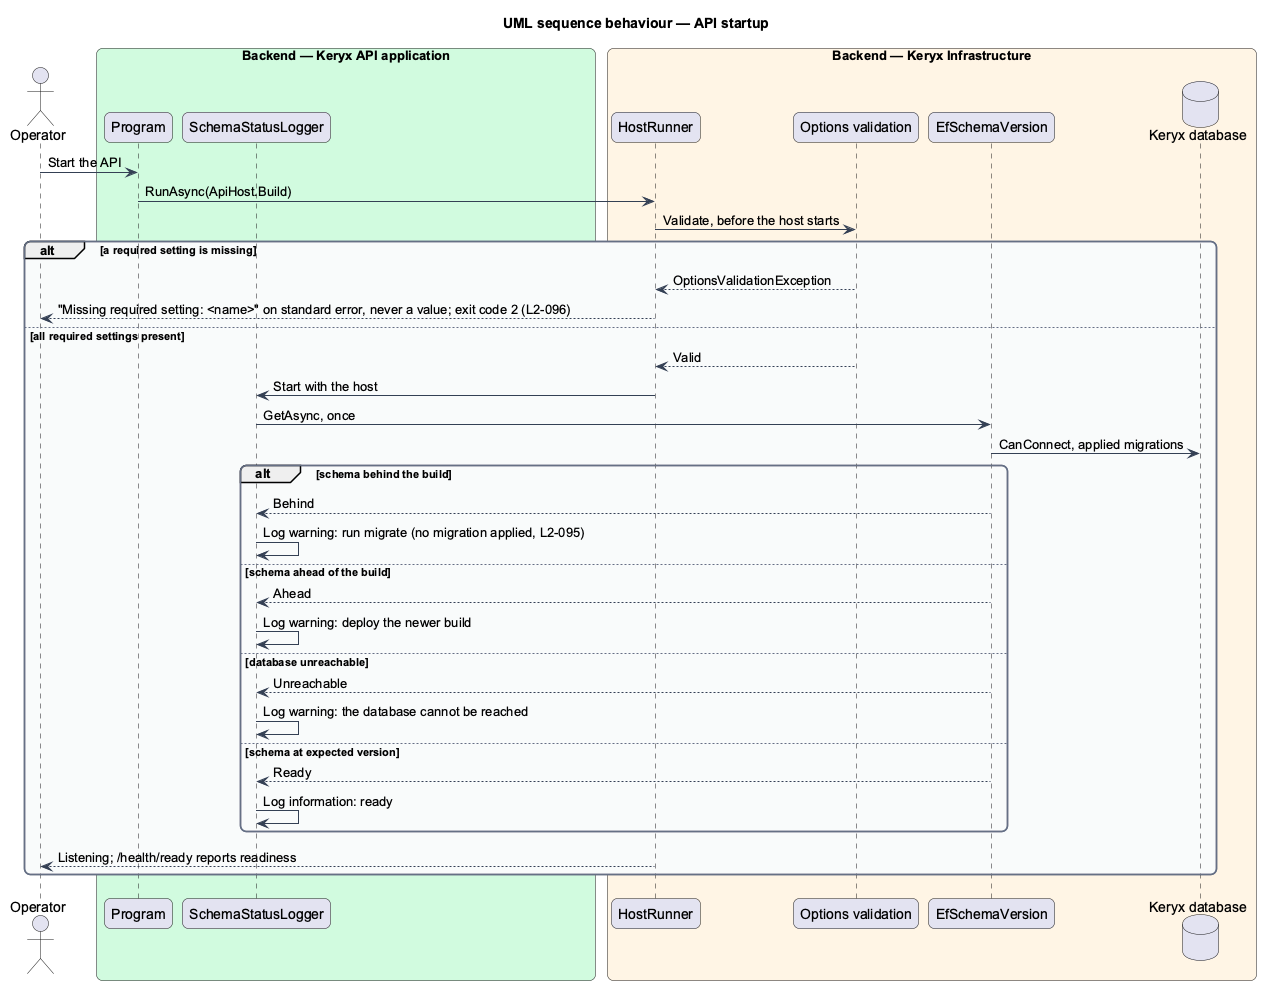

The diagram above was rendered by PlantUML. Its source (embedded in the PNG):
@startuml
title UML sequence behaviour — API startup
skinparam backgroundColor #FFFFFF
skinparam shadowing false
skinparam roundcorner 12
skinparam defaultFontName Arial
skinparam ArrowColor #344054
skinparam rectangle {
  BorderColor #344054
  FontColor #101828
}
skinparam package {
  BorderColor #667085
  FontColor #101828
  BackgroundColor #F9FAFB
}
actor "Operator" as op
box "Backend — Keryx API application" #D1FADF
  participant "Program" as prog
  participant "SchemaStatusLogger" as logger
end box
box "Backend — Keryx Infrastructure" #FFF4E5
  participant "HostRunner" as runner
  participant "Options validation" as opts
  participant "EfSchemaVersion" as schema
  database "Keryx database" as db
end box
op -> prog : Start the API
prog -> runner : RunAsync(ApiHost.Build)
runner -> opts : Validate, before the host starts
alt a required setting is missing
  opts --> runner : OptionsValidationException
  runner --> op : "Missing required setting: <name>" on standard error, never a value; exit code 2 (L2-096)
else all required settings present
  opts --> runner : Valid
  runner -> logger : Start with the host
  logger -> schema : GetAsync, once
  schema -> db : CanConnect, applied migrations
  alt schema behind the build
    schema --> logger : Behind
    logger -> logger : Log warning: run migrate (no migration applied, L2-095)
  else schema ahead of the build
    schema --> logger : Ahead
    logger -> logger : Log warning: deploy the newer build
  else database unreachable
    schema --> logger : Unreachable
    logger -> logger : Log warning: the database cannot be reached
  else schema at expected version
    schema --> logger : Ready
    logger -> logger : Log information: ready
  end
  runner --> op : Listening; /health/ready reports readiness
end
@enduml